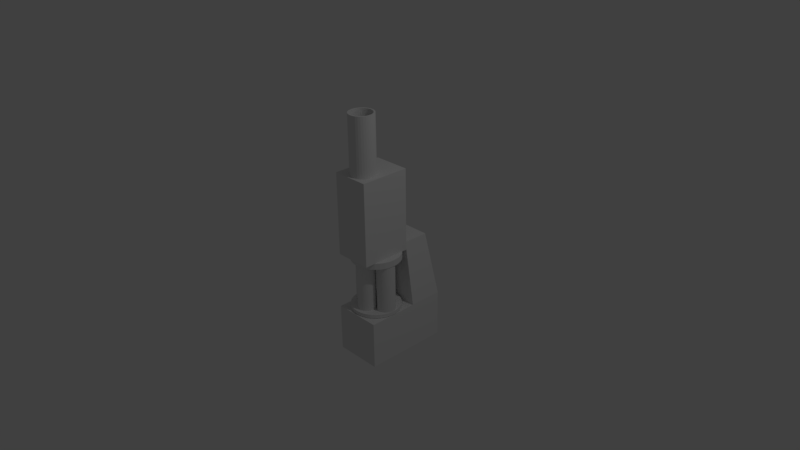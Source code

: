 # Source: granadeLauncherLauncher.blend  (saved by Blender 2.77.0; exported with 4.5.12 LTS)
import bpy
from mathutils import Matrix  # noqa: F401  (used for matrix-valued properties, if any)

bpy.ops.wm.read_factory_settings(use_empty=True)
scene = bpy.context.scene
scene.name = 'Scene'

# ---- collections
col_collection_1 = bpy.data.collections.new('Collection 1'); scene.collection.children.link(col_collection_1)

# ---- materials (node trees are filled in below, after node groups)
mat_material = bpy.data.materials.new('Material')
mat_material.alpha_threshold = 0.0
mat_material.use_transparent_shadow = False
mat_material.roughness = 0.5
mat_material.line_color = (0.0, 0.0, 0.0, 1.0)

# ---- material node trees

# ---- world
world_world = bpy.data.worlds.new('World'); scene.world = world_world
world_world.color = (0.05088, 0.05088, 0.05088)
world_world.use_sun_shadow = False
world_world.sun_shadow_jitter_overblur = 0.0
world_world.cycles.sampling_method = 'MANUAL'

# ---- cameras
cam_camera = bpy.data.cameras.new('Camera')
cam_camera.clip_end = 100.0
cam_camera.lens = 35.0
cam_camera.sensor_width = 32.0
cam_camera.sensor_height = 18.0
cam_camera.ortho_scale = 7.314
cam_camera.dof.focus_distance = 0.0
cam_camera.dof.aperture_fstop = 128.0

# ---- lights
light_lamp = bpy.data.lights.new('Lamp', 'POINT')
light_lamp.transmission_factor = 0.0
light_lamp.cutoff_distance = 30.0
light_lamp.energy = 100.0
light_lamp.shadow_buffer_clip_start = 1.001
light_lamp.shadow_soft_size = 0.1
light_lamp.shadow_maximum_resolution = 0.006
light_lamp.use_absolute_resolution = True

# ---- meshes
me_cube = bpy.data.meshes.new('Cube')
me_cube.from_pydata([(-0.3288, -0.4005, 1.387), (-0.3288, -0.4005, 0.02643), (0.2837, -0.4005, 0.02643), (0.2837, -0.4005, 1.387), (-0.3288, 0.4247, 1.387), (-0.3288, 0.4247, 0.02643), (0.2837, 0.4247, 0.02643), (0.2837, 0.4247, 1.387), (0.0005088, 0.4558, 0.02782), (0.0005088, 0.4558, -0.07544), (-0.07775, 0.4481, 0.02782), (-0.07775, 0.4481, -0.07544), (-0.153, 0.4252, 0.02782), (-0.153, 0.4252, -0.07544), (-0.2224, 0.3882, 0.02782), (-0.2224, 0.3882, -0.07544), (-0.2831, 0.3383, 0.02782), (-0.2831, 0.3383, -0.07544), (-0.333, 0.2775, 0.02782), (-0.333, 0.2775, -0.07544), (-0.3701, 0.2081, 0.02782), (-0.3701, 0.2081, -0.07544), (-0.3929, 0.1329, 0.02782), (-0.3929, 0.1329, -0.07544), (-0.4006, 0.05461, 0.02782), (-0.4006, 0.05461, -0.07544), (-0.3929, -0.02365, 0.02782), (-0.3929, -0.02365, -0.07544), (-0.3701, -0.0989, 0.02782), (-0.3701, -0.0989, -0.07544), (-0.333, -0.1683, 0.02782), (-0.333, -0.1683, -0.07544), (-0.2831, -0.229, 0.02782), (-0.2831, -0.229, -0.07544), (-0.2224, -0.2789, 0.02782), (-0.2224, -0.2789, -0.07544), (-0.153, -0.316, 0.02782), (-0.153, -0.316, -0.07544), (-0.07775, -0.3388, 0.02782), (-0.07775, -0.3388, -0.07544), (0.000509, -0.3465, 0.02782), (0.000509, -0.3465, -0.07544), (0.07877, -0.3388, 0.02782), (0.07877, -0.3388, -0.07544), (0.154, -0.316, 0.02782), (0.154, -0.316, -0.07544), (0.2234, -0.2789, 0.02782), (0.2234, -0.2789, -0.07544), (0.2842, -0.229, 0.02782), (0.2842, -0.229, -0.07544), (0.3341, -0.1683, 0.02782), (0.3341, -0.1683, -0.07544), (0.3711, -0.0989, 0.02782), (0.3711, -0.0989, -0.07544), (0.394, -0.02365, 0.02782), (0.394, -0.02365, -0.07544), (0.4017, 0.05461, 0.02782), (0.4017, 0.05461, -0.07544), (0.394, 0.1329, 0.02782), (0.394, 0.1329, -0.07544), (0.3711, 0.2081, 0.02782), (0.3711, 0.2081, -0.07544), (0.3341, 0.2775, 0.02782), (0.3341, 0.2775, -0.07544), (0.2842, 0.3383, 0.02782), (0.2842, 0.3383, -0.07543), (0.2234, 0.3882, 0.02782), (0.2234, 0.3882, -0.07544), (0.154, 0.4252, 0.02782), (0.154, 0.4252, -0.07544), (0.07877, 0.4481, 0.02782), (0.07877, 0.4481, -0.07544), (0.0005088, 0.3936, -0.06754), (0.0005088, 0.3936, -0.9006), (-0.02818, 0.3907, -0.06754), (-0.02818, 0.3907, -0.9006), (-0.05576, 0.3824, -0.06754), (-0.05576, 0.3824, -0.9006), (-0.08118, 0.3688, -0.06754), (-0.08118, 0.3688, -0.9006), (-0.1035, 0.3505, -0.06754), (-0.1035, 0.3505, -0.9006), (-0.1218, 0.3282, -0.06754), (-0.1218, 0.3282, -0.9006), (-0.1353, 0.3028, -0.06754), (-0.1353, 0.3028, -0.9006), (-0.1437, 0.2752, -0.06754), (-0.1437, 0.2752, -0.9006), (-0.1465, 0.2465, -0.06754), (-0.1465, 0.2465, -0.9006), (-0.1437, 0.2178, -0.06754), (-0.1437, 0.2178, -0.9006), (-0.1353, 0.1903, -0.06754), (-0.1353, 0.1903, -0.9006), (-0.1218, 0.1648, -0.06754), (-0.1218, 0.1648, -0.9006), (-0.1035, 0.1426, -0.06754), (-0.1035, 0.1426, -0.9006), (-0.08118, 0.1243, -0.06754), (-0.08118, 0.1243, -0.9006), (-0.05576, 0.1107, -0.06754), (-0.05576, 0.1107, -0.9006), (-0.02818, 0.1023, -0.06754), (-0.02818, 0.1023, -0.9006), (0.000509, 0.09948, -0.06754), (0.000509, 0.09948, -0.9006), (0.0292, 0.1023, -0.06754), (0.0292, 0.1023, -0.9006), (0.05678, 0.1107, -0.06754), (0.05678, 0.1107, -0.9006), (0.0822, 0.1243, -0.06754), (0.0822, 0.1243, -0.9006), (0.1045, 0.1426, -0.06754), (0.1045, 0.1426, -0.9006), (0.1228, 0.1648, -0.06754), (0.1228, 0.1648, -0.9006), (0.1364, 0.1903, -0.06754), (0.1364, 0.1903, -0.9006), (0.1447, 0.2178, -0.06754), (0.1447, 0.2178, -0.9006), (0.1475, 0.2465, -0.06754), (0.1475, 0.2465, -0.9006), (0.1447, 0.2752, -0.06754), (0.1447, 0.2752, -0.9006), (0.1364, 0.3028, -0.06754), (0.1364, 0.3028, -0.9006), (0.1228, 0.3282, -0.06754), (0.1228, 0.3282, -0.9006), (0.1045, 0.3505, -0.06754), (0.1045, 0.3505, -0.9006), (0.0822, 0.3688, -0.06754), (0.0822, 0.3688, -0.9006), (0.05678, 0.3824, -0.06754), (0.05678, 0.3824, -0.9006), (0.02919, 0.3907, -0.06754), (0.02919, 0.3907, -0.9006), (-0.2425, 0.1672, -0.08105), (-0.2425, 0.1672, -0.9006), (-0.2711, 0.1644, -0.08105), (-0.2711, 0.1644, -0.9006), (-0.2987, 0.156, -0.08105), (-0.2987, 0.156, -0.9006), (-0.3241, 0.1424, -0.08105), (-0.3241, 0.1424, -0.9006), (-0.3464, 0.1241, -0.08105), (-0.3464, 0.1241, -0.9006), (-0.3647, 0.1018, -0.08105), (-0.3647, 0.1018, -0.9006), (-0.3783, 0.07643, -0.08105), (-0.3783, 0.07643, -0.9006), (-0.3867, 0.04884, -0.08105), (-0.3867, 0.04884, -0.9006), (-0.3895, 0.02016, -0.08105), (-0.3895, 0.02016, -0.9006), (-0.3867, -0.008529, -0.08105), (-0.3867, -0.008529, -0.9006), (-0.3783, -0.03611, -0.08105), (-0.3783, -0.03611, -0.9006), (-0.3647, -0.06153, -0.08105), (-0.3647, -0.06153, -0.9006), (-0.3464, -0.08382, -0.08105), (-0.3464, -0.08382, -0.9006), (-0.3241, -0.1021, -0.08105), (-0.3241, -0.1021, -0.9006), (-0.2987, -0.1157, -0.08105), (-0.2987, -0.1157, -0.9006), (-0.2711, -0.1241, -0.08105), (-0.2711, -0.1241, -0.9006), (-0.2425, -0.1269, -0.08105), (-0.2425, -0.1269, -0.9006), (-0.2138, -0.1241, -0.08105), (-0.2138, -0.1241, -0.9006), (-0.1862, -0.1157, -0.08105), (-0.1862, -0.1157, -0.9006), (-0.1608, -0.1021, -0.08105), (-0.1608, -0.1021, -0.9006), (-0.1385, -0.08382, -0.08105), (-0.1385, -0.08382, -0.9006), (-0.1202, -0.06153, -0.08105), (-0.1202, -0.06153, -0.9006), (-0.1066, -0.03611, -0.08105), (-0.1066, -0.03611, -0.9006), (-0.09824, -0.008529, -0.08105), (-0.09824, -0.008529, -0.9006), (-0.09541, 0.02016, -0.08105), (-0.09541, 0.02016, -0.9006), (-0.09824, 0.04884, -0.08105), (-0.09824, 0.04884, -0.9006), (-0.1066, 0.07643, -0.08105), (-0.1066, 0.07643, -0.9006), (-0.1202, 0.1018, -0.08105), (-0.1202, 0.1018, -0.9006), (-0.1385, 0.1241, -0.08105), (-0.1385, 0.1241, -0.9006), (-0.1608, 0.1424, -0.08105), (-0.1608, 0.1424, -0.9006), (-0.1862, 0.156, -0.08105), (-0.1862, 0.156, -0.9006), (-0.2138, 0.1644, -0.08105), (-0.2138, 0.1644, -0.9006), (0.2468, 0.1672, -0.08105), (0.2468, 0.1672, -0.9006), (0.2181, 0.1644, -0.08105), (0.2181, 0.1644, -0.9006), (0.1905, 0.156, -0.08105), (0.1905, 0.156, -0.9006), (0.1651, 0.1424, -0.08105), (0.1651, 0.1424, -0.9006), (0.1428, 0.1241, -0.08105), (0.1428, 0.1241, -0.9006), (0.1245, 0.1018, -0.08105), (0.1245, 0.1018, -0.9006), (0.111, 0.07643, -0.08105), (0.111, 0.07643, -0.9006), (0.1026, 0.04884, -0.08105), (0.1026, 0.04884, -0.9006), (0.09976, 0.02016, -0.08105), (0.09976, 0.02016, -0.9006), (0.1026, -0.008529, -0.08105), (0.1026, -0.008529, -0.9006), (0.111, -0.03611, -0.08105), (0.111, -0.03611, -0.9006), (0.1245, -0.06153, -0.08105), (0.1245, -0.06153, -0.9006), (0.1428, -0.08382, -0.08105), (0.1428, -0.08382, -0.9006), (0.1651, -0.1021, -0.08105), (0.1651, -0.1021, -0.9006), (0.1905, -0.1157, -0.08105), (0.1905, -0.1157, -0.9006), (0.2181, -0.1241, -0.08105), (0.2181, -0.1241, -0.9006), (0.2468, -0.1269, -0.08105), (0.2468, -0.1269, -0.9006), (0.2755, -0.1241, -0.08105), (0.2755, -0.1241, -0.9006), (0.3031, -0.1157, -0.08105), (0.3031, -0.1157, -0.9006), (0.3285, -0.1021, -0.08105), (0.3285, -0.1021, -0.9006), (0.3508, -0.08382, -0.08105), (0.3508, -0.08382, -0.9006), (0.3691, -0.06153, -0.08105), (0.3691, -0.06153, -0.9006), (0.3826, -0.03611, -0.08105), (0.3826, -0.03611, -0.9006), (0.391, -0.008529, -0.08105), (0.391, -0.008529, -0.9006), (0.3938, 0.02016, -0.08105), (0.3938, 0.02016, -0.9006), (0.391, 0.04884, -0.08105), (0.391, 0.04884, -0.9006), (0.3826, 0.07643, -0.08105), (0.3826, 0.07643, -0.9006), (0.3691, 0.1018, -0.08105), (0.3691, 0.1018, -0.9006), (0.3508, 0.1241, -0.08105), (0.3508, 0.1241, -0.9006), (0.3285, 0.1424, -0.08105), (0.3285, 0.1424, -0.9006), (0.3031, 0.156, -0.08105), (0.3031, 0.156, -0.9006), (0.2755, 0.1644, -0.08105), (0.2755, 0.1644, -0.9006), (0.0009312, -0.01378, 0.0133), (0.0009312, -0.01378, -0.9006), (-0.02775, -0.01661, 0.0133), (-0.02775, -0.01661, -0.9006), (-0.05534, -0.02497, 0.0133), (-0.05534, -0.02497, -0.9006), (-0.08076, -0.03856, 0.0133), (-0.08076, -0.03856, -0.9006), (-0.103, -0.05685, 0.0133), (-0.103, -0.05685, -0.9006), (-0.1213, -0.07913, 0.0133), (-0.1213, -0.07913, -0.9006), (-0.1349, -0.1046, 0.0133), (-0.1349, -0.1046, -0.9006), (-0.1433, -0.1321, 0.0133), (-0.1433, -0.1321, -0.9006), (-0.1461, -0.1608, 0.0133), (-0.1461, -0.1608, -0.9006), (-0.1433, -0.1895, 0.0133), (-0.1433, -0.1895, -0.9006), (-0.1349, -0.2171, 0.0133), (-0.1349, -0.2171, -0.9006), (-0.1213, -0.2425, 0.0133), (-0.1213, -0.2425, -0.9006), (-0.103, -0.2648, 0.0133), (-0.103, -0.2648, -0.9006), (-0.08076, -0.2831, 0.0133), (-0.08076, -0.2831, -0.9006), (-0.05534, -0.2967, 0.0133), (-0.05534, -0.2967, -0.9006), (-0.02775, -0.305, 0.0133), (-0.02775, -0.305, -0.9006), (0.0009312, -0.3079, 0.0133), (0.0009312, -0.3079, -0.9006), (0.02962, -0.305, 0.0133), (0.02962, -0.305, -0.9006), (0.0572, -0.2967, 0.0133), (0.0572, -0.2967, -0.9006), (0.08262, -0.2831, 0.0133), (0.08262, -0.2831, -0.9006), (0.1049, -0.2648, 0.0133), (0.1049, -0.2648, -0.9006), (0.1232, -0.2425, 0.0133), (0.1232, -0.2425, -0.9006), (0.1368, -0.2171, 0.0133), (0.1368, -0.2171, -0.9006), (0.1451, -0.1895, 0.0133), (0.1451, -0.1895, -0.9006), (0.148, -0.1608, 0.0133), (0.148, -0.1608, -0.9006), (0.1451, -0.1321, 0.0133), (0.1451, -0.1321, -0.9006), (0.1368, -0.1046, 0.0133), (0.1368, -0.1046, -0.9006), (0.1232, -0.07913, 0.0133), (0.1232, -0.07913, -0.9006), (0.1049, -0.05685, 0.0133), (0.1049, -0.05685, -0.9006), (0.08262, -0.03856, 0.0133), (0.08262, -0.03856, -0.9006), (0.0572, -0.02497, 0.0133), (0.0572, -0.02497, -0.9006), (0.02962, -0.01661, 0.0133), (0.02962, -0.01661, -0.9006), (-0.005604, 0.4375, -0.8703), (-0.005604, 0.4375, -0.9294), (-0.08454, 0.4297, -0.8703), (-0.08454, 0.4297, -0.9294), (-0.1605, 0.4067, -0.8703), (-0.1605, 0.4067, -0.9294), (-0.2304, 0.3693, -0.8703), (-0.2304, 0.3693, -0.9294), (-0.2917, 0.319, -0.8703), (-0.2917, 0.319, -0.9294), (-0.342, 0.2576, -0.8703), (-0.342, 0.2576, -0.9294), (-0.3794, 0.1877, -0.8703), (-0.3794, 0.1877, -0.9294), (-0.4025, 0.1118, -0.8703), (-0.4025, 0.1118, -0.9294), (-0.4102, 0.03284, -0.8703), (-0.4102, 0.03284, -0.9294), (-0.4025, -0.0461, -0.8703), (-0.4025, -0.0461, -0.9294), (-0.3794, -0.122, -0.8703), (-0.3794, -0.122, -0.9294), (-0.342, -0.192, -0.8703), (-0.342, -0.192, -0.9294), (-0.2917, -0.2533, -0.8703), (-0.2917, -0.2533, -0.9294), (-0.2304, -0.3036, -0.8703), (-0.2304, -0.3036, -0.9294), (-0.1605, -0.341, -0.8703), (-0.1605, -0.341, -0.9294), (-0.08454, -0.364, -0.8703), (-0.08454, -0.364, -0.9294), (-0.005604, -0.3718, -0.8703), (-0.005604, -0.3718, -0.9294), (0.07334, -0.364, -0.8703), (0.07334, -0.364, -0.9294), (0.1492, -0.341, -0.8703), (0.1492, -0.341, -0.9294), (0.2192, -0.3036, -0.8703), (0.2192, -0.3036, -0.9294), (0.2805, -0.2533, -0.8703), (0.2805, -0.2533, -0.9294), (0.3308, -0.192, -0.8703), (0.3308, -0.192, -0.9294), (0.3682, -0.122, -0.8703), (0.3682, -0.122, -0.9294), (0.3913, -0.0461, -0.8703), (0.3913, -0.0461, -0.9294), (0.399, 0.03284, -0.8703), (0.399, 0.03284, -0.9294), (0.3913, 0.1118, -0.8703), (0.3913, 0.1118, -0.9294), (0.3682, 0.1877, -0.8703), (0.3682, 0.1877, -0.9294), (0.3308, 0.2576, -0.8703), (0.3308, 0.2576, -0.9294), (0.2805, 0.319, -0.8703), (0.2805, 0.319, -0.9294), (0.2192, 0.3693, -0.8703), (0.2192, 0.3693, -0.9294), (0.1492, 0.4067, -0.8703), (0.1492, 0.4067, -0.9294), (0.07334, 0.4297, -0.8703), (0.07334, 0.4297, -0.9294), (0.0009312, 0.04108, 0.0133), (-0.03846, 0.0372, 0.0133), (-0.07633, 0.02571, 0.0133), (-0.1112, 0.007052, 0.0133), (-0.1418, -0.01806, 0.0133), (-0.1669, -0.04865, 0.0133), (-0.1856, -0.08356, 0.0133), (-0.1971, -0.1214, 0.0133), (-0.201, -0.1608, 0.0133), (-0.1971, -0.2002, 0.0133), (-0.1856, -0.2381, 0.0133), (-0.1669, -0.273, 0.0133), (-0.1418, -0.3036, 0.0133), (-0.1112, -0.3287, 0.0133), (-0.07633, -0.3474, 0.0133), (-0.03846, -0.3588, 0.0133), (0.0009312, -0.3627, 0.0133), (0.04032, -0.3588, 0.0133), (0.0782, -0.3474, 0.0133), (0.1131, -0.3287, 0.0133), (0.1437, -0.3036, 0.0133), (0.1688, -0.273, 0.0133), (0.1875, -0.2381, 0.0133), (0.199, -0.2002, 0.0133), (0.2028, -0.1608, 0.0133), (0.199, -0.1214, 0.0133), (0.1875, -0.08356, 0.0133), (0.1688, -0.04865, 0.0133), (0.1437, -0.01806, 0.0133), (0.1131, 0.007052, 0.0133), (0.07819, 0.02571, 0.0133), (0.04032, 0.0372, 0.0133), (0.0009312, 0.04108, 2.337), (-0.03846, 0.0372, 2.337), (-0.07633, 0.02571, 2.337), (-0.1112, 0.007052, 2.337), (-0.1418, -0.01806, 2.337), (-0.1669, -0.04865, 2.337), (-0.1856, -0.08356, 2.337), (-0.1971, -0.1214, 2.337), (-0.201, -0.1608, 2.337), (-0.1971, -0.2002, 2.337), (-0.1856, -0.2381, 2.337), (-0.1669, -0.273, 2.337), (-0.1418, -0.3036, 2.337), (-0.1112, -0.3287, 2.337), (-0.07633, -0.3474, 2.337), (-0.03846, -0.3588, 2.337), (0.0009312, -0.3627, 2.337), (0.04032, -0.3588, 2.337), (0.0782, -0.3474, 2.337), (0.1131, -0.3287, 2.337), (0.1437, -0.3036, 2.337), (0.1688, -0.273, 2.337), (0.1875, -0.2381, 2.337), (0.199, -0.2002, 2.337), (0.2028, -0.1608, 2.337), (0.199, -0.1214, 2.337), (0.1875, -0.08356, 2.337), (0.1688, -0.04865, 2.337), (0.1437, -0.01806, 2.337), (0.1131, 0.007052, 2.337), (0.07819, 0.02571, 2.337), (0.04032, 0.0372, 2.337), (-0.02362, -0.03737, 1.279), (-0.04724, -0.04453, 1.279), (-0.069, -0.05617, 1.279), (-0.08807, -0.07182, 1.279), (-0.1037, -0.09089, 1.279), (-0.1154, -0.1127, 1.279), (-0.1225, -0.1363, 1.279), (-0.1249, -0.1608, 1.279), (-0.1225, -0.1854, 1.279), (-0.1154, -0.209, 1.279), (-0.1037, -0.2308, 1.279), (-0.08807, -0.2498, 1.279), (-0.069, -0.2655, 1.279), (-0.04724, -0.2771, 1.279), (-0.02362, -0.2843, 1.279), (0.0009312, -0.2867, 1.279), (0.02549, -0.2843, 1.279), (0.0491, -0.2771, 1.279), (0.07086, -0.2655, 1.279), (0.08993, -0.2498, 1.279), (0.1056, -0.2308, 1.279), (0.1172, -0.209, 1.279), (0.1244, -0.1854, 1.279), (0.1268, -0.1608, 1.279), (0.1244, -0.1363, 1.279), (0.1172, -0.1127, 1.279), (0.1056, -0.09089, 1.279), (0.08993, -0.07182, 1.279), (0.07086, -0.05617, 1.279), (0.0491, -0.04453, 1.279), (0.0009312, -0.03495, 1.279), (0.02549, -0.03737, 1.279), (0.03524, 0.01167, 2.337), (0.06823, 0.00166, 2.337), (0.09864, -0.01459, 2.337), (0.1253, -0.03646, 2.337), (0.1472, -0.06311, 2.337), (0.1634, -0.09352, 2.337), (0.1734, -0.1265, 2.337), (0.1768, -0.1608, 2.337), (0.1734, -0.1951, 2.337), (0.1634, -0.2281, 2.337), (0.1472, -0.2585, 2.337), (0.1253, -0.2852, 2.337), (0.09864, -0.3071, 2.337), (0.06823, -0.3233, 2.337), (0.03524, -0.3333, 2.337), (0.0009312, -0.3367, 2.337), (-0.03338, -0.3333, 2.337), (-0.06637, -0.3233, 2.337), (-0.09678, -0.3071, 2.337), (-0.1234, -0.2852, 2.337), (-0.1453, -0.2585, 2.337), (-0.1615, -0.2281, 2.337), (-0.1716, -0.1951, 2.337), (-0.1749, -0.1608, 2.337), (-0.1716, -0.1265, 2.337), (-0.1615, -0.09352, 2.337), (-0.1453, -0.06311, 2.337), (-0.1234, -0.03646, 2.337), (-0.09678, -0.01459, 2.337), (-0.06637, 0.001659, 2.337), (-0.03338, 0.01167, 2.337), (0.0009312, 0.01505, 2.337), (0.3979, -0.3891, -1.715), (0.3979, 1.014, -1.715), (0.3979, -0.3891, -0.9359), (0.3979, 1.014, -0.9359), (-0.3809, -0.3891, -1.715), (-0.3809, 1.014, -1.715), (-0.3809, -0.3891, -0.9359), (-0.3809, 1.014, -0.9359), (0.3979, 0.4498, -1.715), (0.3979, 0.4498, -0.9359), (-0.3809, 0.4498, -0.9359), (-0.3809, 0.4498, -1.715), (0.2725, 0.8448, 0.1556), (-0.3147, 0.8448, 0.1556), (0.2725, 0.4198, 0.1556), (-0.3147, 0.4198, 0.1556)], [], [(0, 1, 2, 3), (4, 7, 6, 5), (0, 4, 5, 1), (1, 5, 6, 2), (2, 6, 7, 3), (4, 0, 3, 7), (8, 9, 11, 10), (10, 11, 13, 12), (12, 13, 15, 14), (14, 15, 17, 16), (16, 17, 19, 18), (18, 19, 21, 20), (20, 21, 23, 22), (22, 23, 25, 24), (24, 25, 27, 26), (26, 27, 29, 28), (28, 29, 31, 30), (30, 31, 33, 32), (32, 33, 35, 34), (34, 35, 37, 36), (36, 37, 39, 38), (38, 39, 41, 40), (40, 41, 43, 42), (42, 43, 45, 44), (44, 45, 47, 46), (46, 47, 49, 48), (48, 49, 51, 50), (50, 51, 53, 52), (52, 53, 55, 54), (54, 55, 57, 56), (56, 57, 59, 58), (58, 59, 61, 60), (60, 61, 63, 62), (62, 63, 65, 64), (64, 65, 67, 66), (66, 67, 69, 68), (11, 9, 71, 69, 67, 65, 63, 61, 59, 57, 55, 53, 51, 49, 47, 45, 43, 41, 39, 37, 35, 33, 31, 29, 27, 25, 23, 21, 19, 17, 15, 13), (68, 69, 71, 70), (70, 71, 9, 8), (8, 10, 12, 14, 16, 18, 20, 22, 24, 26, 28, 30, 32, 34, 36, 38, 40, 42, 44, 46, 48, 50, 52, 54, 56, 58, 60, 62, 64, 66, 68, 70), (72, 73, 75, 74), (74, 75, 77, 76), (76, 77, 79, 78), (78, 79, 81, 80), (80, 81, 83, 82), (82, 83, 85, 84), (84, 85, 87, 86), (86, 87, 89, 88), (88, 89, 91, 90), (90, 91, 93, 92), (92, 93, 95, 94), (94, 95, 97, 96), (96, 97, 99, 98), (98, 99, 101, 100), (100, 101, 103, 102), (102, 103, 105, 104), (104, 105, 107, 106), (106, 107, 109, 108), (108, 109, 111, 110), (110, 111, 113, 112), (112, 113, 115, 114), (114, 115, 117, 116), (116, 117, 119, 118), (118, 119, 121, 120), (120, 121, 123, 122), (122, 123, 125, 124), (124, 125, 127, 126), (126, 127, 129, 128), (128, 129, 131, 130), (130, 131, 133, 132), (75, 73, 135, 133, 131, 129, 127, 125, 123, 121, 119, 117, 115, 113, 111, 109, 107, 105, 103, 101, 99, 97, 95, 93, 91, 89, 87, 85, 83, 81, 79, 77), (132, 133, 135, 134), (134, 135, 73, 72), (72, 74, 76, 78, 80, 82, 84, 86, 88, 90, 92, 94, 96, 98, 100, 102, 104, 106, 108, 110, 112, 114, 116, 118, 120, 122, 124, 126, 128, 130, 132, 134), (140, 141, 143, 142), (142, 143, 145, 144), (144, 145, 147, 146), (146, 147, 149, 148), (148, 149, 151, 150), (150, 151, 153, 152), (152, 153, 155, 154), (154, 155, 157, 156), (156, 157, 159, 158), (158, 159, 161, 160), (160, 161, 163, 162), (162, 163, 165, 164), (164, 165, 167, 166), (166, 167, 169, 168), (168, 169, 171, 170), (170, 171, 173, 172), (172, 173, 175, 174), (174, 175, 177, 176), (176, 177, 179, 178), (178, 179, 181, 180), (180, 181, 183, 182), (182, 183, 185, 184), (184, 185, 187, 186), (186, 187, 189, 188), (188, 189, 191, 190), (190, 191, 193, 192), (192, 193, 195, 194), (194, 195, 197, 196), (139, 137, 199, 197, 195, 193, 191, 189, 187, 185, 183, 181, 179, 177, 175, 173, 171, 169, 167, 165, 163, 161, 159, 157, 155, 153, 151, 149, 147, 145, 143, 141), (196, 197, 199, 198), (136, 138, 140, 142, 144, 146, 148, 150, 152, 154, 156, 158, 160, 162, 164, 166, 168, 170, 172, 174, 176, 178, 180, 182, 184, 186, 188, 190, 192, 194, 196, 198), (204, 205, 207, 206), (206, 207, 209, 208), (208, 209, 211, 210), (210, 211, 213, 212), (212, 213, 215, 214), (214, 215, 217, 216), (216, 217, 219, 218), (218, 219, 221, 220), (220, 221, 223, 222), (222, 223, 225, 224), (224, 225, 227, 226), (226, 227, 229, 228), (228, 229, 231, 230), (230, 231, 233, 232), (232, 233, 235, 234), (234, 235, 237, 236), (236, 237, 239, 238), (238, 239, 241, 240), (240, 241, 243, 242), (242, 243, 245, 244), (244, 245, 247, 246), (246, 247, 249, 248), (248, 249, 251, 250), (250, 251, 253, 252), (252, 253, 255, 254), (254, 255, 257, 256), (256, 257, 259, 258), (258, 259, 261, 260), (203, 201, 263, 261, 259, 257, 255, 253, 251, 249, 247, 245, 243, 241, 239, 237, 235, 233, 231, 229, 227, 225, 223, 221, 219, 217, 215, 213, 211, 209, 207, 205), (260, 261, 263, 262), (200, 202, 204, 206, 208, 210, 212, 214, 216, 218, 220, 222, 224, 226, 228, 230, 232, 234, 236, 238, 240, 242, 244, 246, 248, 250, 252, 254, 256, 258, 260, 262), (268, 269, 271, 270), (270, 271, 273, 272), (272, 273, 275, 274), (274, 275, 277, 276), (276, 277, 279, 278), (278, 279, 281, 280), (280, 281, 283, 282), (282, 283, 285, 284), (284, 285, 287, 286), (286, 287, 289, 288), (288, 289, 291, 290), (290, 291, 293, 292), (292, 293, 295, 294), (294, 295, 297, 296), (296, 297, 299, 298), (298, 299, 301, 300), (300, 301, 303, 302), (302, 303, 305, 304), (304, 305, 307, 306), (306, 307, 309, 308), (308, 309, 311, 310), (310, 311, 313, 312), (312, 313, 315, 314), (314, 315, 317, 316), (316, 317, 319, 318), (318, 319, 321, 320), (320, 321, 323, 322), (322, 323, 325, 324), (267, 265, 327, 325, 323, 321, 319, 317, 315, 313, 311, 309, 307, 305, 303, 301, 299, 297, 295, 293, 291, 289, 287, 285, 283, 281, 279, 277, 275, 273, 271, 269), (324, 325, 327, 326), (272, 274, 397, 396), (138, 139, 141, 140), (136, 137, 139, 138), (199, 137, 136, 198), (263, 201, 200, 262), (200, 201, 203, 202), (202, 203, 205, 204), (327, 265, 264, 326), (264, 265, 267, 266), (266, 267, 269, 268), (328, 329, 331, 330), (330, 331, 333, 332), (332, 333, 335, 334), (334, 335, 337, 336), (336, 337, 339, 338), (338, 339, 341, 340), (340, 341, 343, 342), (342, 343, 345, 344), (344, 345, 347, 346), (346, 347, 349, 348), (348, 349, 351, 350), (350, 351, 353, 352), (352, 353, 355, 354), (354, 355, 357, 356), (356, 357, 359, 358), (358, 359, 361, 360), (360, 361, 363, 362), (362, 363, 365, 364), (364, 365, 367, 366), (366, 367, 369, 368), (368, 369, 371, 370), (370, 371, 373, 372), (372, 373, 375, 374), (374, 375, 377, 376), (376, 377, 379, 378), (378, 379, 381, 380), (380, 381, 383, 382), (382, 383, 385, 384), (384, 385, 387, 386), (386, 387, 389, 388), (331, 329, 391, 389, 387, 385, 383, 381, 379, 377, 375, 373, 371, 369, 367, 365, 363, 361, 359, 357, 355, 353, 351, 349, 347, 345, 343, 341, 339, 337, 335, 333), (388, 389, 391, 390), (390, 391, 329, 328), (328, 330, 332, 334, 336, 338, 340, 342, 344, 346, 348, 350, 352, 354, 356, 358, 360, 362, 364, 366, 368, 370, 372, 374, 376, 378, 380, 382, 384, 386, 388, 390), (418, 419, 451, 450), (266, 268, 394, 393), (278, 280, 400, 399), (264, 266, 393, 392), (322, 324, 422, 421), (316, 318, 419, 418), (306, 308, 414, 413), (318, 320, 420, 419), (300, 302, 411, 410), (312, 314, 417, 416), (302, 304, 412, 411), (284, 286, 403, 402), (296, 298, 409, 408), (290, 292, 406, 405), (268, 270, 395, 394), (280, 282, 401, 400), (274, 276, 398, 397), (286, 288, 404, 403), (270, 272, 396, 395), (324, 326, 423, 422), (326, 264, 392, 423), (320, 322, 421, 420), (314, 316, 418, 417), (308, 310, 415, 414), (298, 300, 410, 409), (310, 312, 416, 415), (292, 294, 407, 406), (304, 306, 413, 412), (294, 296, 408, 407), (276, 278, 399, 398), (288, 290, 405, 404), (282, 284, 402, 401), (409, 410, 442, 441), (394, 395, 427, 426), (412, 413, 445, 444), (403, 404, 436, 435), (422, 423, 455, 454), (413, 414, 446, 445), (407, 408, 440, 439), (398, 399, 431, 430), (416, 417, 449, 448), (392, 393, 425, 424), (417, 418, 450, 449), (420, 421, 453, 452), (411, 412, 444, 443), (402, 403, 435, 434), (393, 394, 426, 425), (396, 397, 429, 428), (421, 422, 454, 453), (406, 407, 439, 438), (397, 398, 430, 429), (415, 416, 448, 447), (400, 401, 433, 432), (401, 402, 434, 433), (419, 420, 452, 451), (410, 411, 443, 442), (395, 396, 428, 427), (404, 405, 437, 436), (423, 392, 424, 455), (414, 415, 447, 446), (405, 406, 438, 437), (408, 409, 441, 440), (399, 400, 432, 431), (489, 488, 487, 485), (498, 497, 477, 476), (513, 512, 462, 461), (495, 494, 480, 479), (504, 503, 471, 470), (519, 518, 456, 486), (494, 493, 481, 480), (491, 490, 484, 483), (500, 499, 475, 474), (509, 508, 466, 465), (518, 517, 457, 456), (515, 514, 460, 459), (490, 489, 485, 484), (496, 495, 479, 478), (505, 504, 470, 469), (514, 513, 461, 460), (511, 510, 464, 463), (501, 500, 474, 473), (510, 509, 465, 464), (492, 491, 483, 482), (507, 506, 468, 467), (516, 515, 459, 458), (506, 505, 469, 468), (488, 519, 486, 487), (497, 496, 478, 477), (503, 502, 472, 471), (512, 511, 463, 462), (502, 501, 473, 472), (493, 492, 482, 481), (508, 507, 467, 466), (499, 498, 476, 475), (486, 456, 457, 458, 459, 460, 461, 462, 463, 464, 465, 466, 467, 468, 469, 470, 471, 472, 473, 474, 475, 476, 477, 478, 479, 480, 481, 482, 483, 484, 485, 487), (425, 426, 517, 518), (434, 435, 508, 509), (449, 450, 493, 494), (431, 432, 511, 512), (440, 441, 502, 503), (455, 424, 519, 488), (430, 431, 512, 513), (427, 428, 515, 516), (436, 437, 506, 507), (445, 446, 497, 498), (454, 455, 488, 489), (451, 452, 491, 492), (426, 427, 516, 517), (450, 451, 492, 493), (432, 433, 510, 511), (441, 442, 501, 502), (447, 448, 495, 496), (437, 438, 505, 506), (446, 447, 496, 497), (428, 429, 514, 515), (443, 444, 499, 500), (452, 453, 490, 491), (433, 434, 509, 510), (442, 443, 500, 501), (424, 425, 518, 519), (439, 440, 503, 504), (448, 449, 494, 495), (438, 439, 504, 505), (429, 430, 513, 514), (444, 445, 498, 499), (435, 436, 507, 508), (517, 516, 458, 457), (453, 454, 489, 490), (528, 529, 522, 520), (529, 530, 526, 522), (530, 531, 524, 526), (531, 528, 520, 524), (520, 522, 526, 524), (525, 527, 523, 521), (525, 521, 528, 531), (527, 525, 531, 530), (530, 529, 534, 535), (521, 523, 529, 528), (532, 533, 535, 534), (527, 530, 535, 533), (523, 527, 533, 532), (529, 523, 532, 534)])
me_cube.materials.append(mat_material)
me_cube.use_remesh_preserve_volume = False
me_cube.use_remesh_preserve_attributes = False
me_cube.use_mirror_vertex_groups = False
me_cube.update()

# ---- objects
ob_cube = bpy.data.objects.new('Cube', me_cube)
ob_lamp = bpy.data.objects.new('Lamp', light_lamp)
ob_camera = bpy.data.objects.new('Camera', cam_camera)

# ---- transforms, parenting, visibility, modifiers, constraints
ob_cube.location = (0.0, 0.0, 0.0)
ob_cube.scale = (0.8346, 0.8346, 0.8346)
ob_cube.lock_rotations_4d = False
ob_cube.empty_display_type = 'ARROWS'
ob_cube.lineart.crease_threshold = 0.0
ob_lamp.location = (4.076, 1.005, 5.904)
ob_lamp.rotation_euler = (0.6503, 0.05522, 1.866)
ob_lamp.lock_rotations_4d = False
ob_lamp.empty_display_type = 'ARROWS'
ob_lamp.color = (0.0, 0.0, 0.0, 0.0)
ob_lamp.lineart.crease_threshold = 0.0
ob_camera.location = (7.481, -6.508, 5.344)
ob_camera.rotation_euler = (1.109, 0.01082, 0.8149)
ob_camera.lock_rotations_4d = False
ob_camera.empty_display_type = 'ARROWS'
ob_camera.color = (0.0, 0.0, 0.0, 0.0)
ob_camera.display_type = 'WIRE'
ob_camera.lineart.crease_threshold = 0.0

# ---- collection membership
col_collection_1.objects.link(ob_cube)
col_collection_1.objects.link(ob_lamp)
col_collection_1.objects.link(ob_camera)

# ---- scene / render settings (as saved in the file)
scene.camera = ob_camera
scene.frame_start = 1; scene.frame_end = 250; scene.frame_set(1)
scene.render.engine = 'BLENDER_EEVEE_NEXT'
scene.render.resolution_percentage = 50
scene.render.dither_intensity = 0.0
scene.cycles.use_denoising = False
scene.cycles.samples = 128
scene.cycles.sampling_pattern = 'TABULATED_SOBOL'
scene.cycles.light_sampling_threshold = 0.0
scene.cycles.use_adaptive_sampling = False
scene.cycles.use_light_tree = False
scene.cycles.blur_glossy = 0.0
scene.cycles.sample_clamp_indirect = 0.0
scene.view_settings.view_transform = 'Standard'
bpy.context.view_layer.update()
